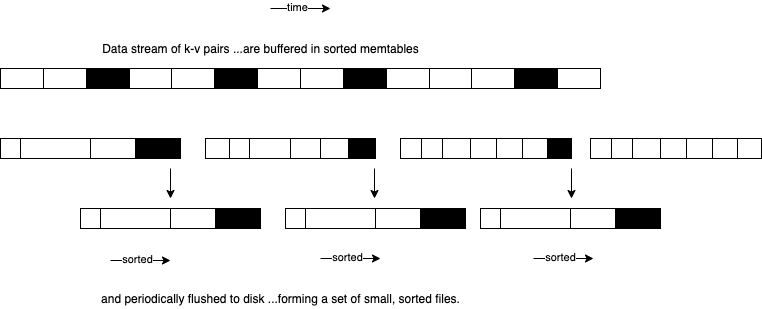

The diagram above was exported from draw.io. Its source (the exported page's mxGraphModel, read from the mxfile embedded in the PNG):
<mxGraphModel dx="653" dy="483" grid="1" gridSize="10" guides="1" tooltips="1" connect="1" arrows="1" fold="1" page="1" pageScale="1" pageWidth="850" pageHeight="1100" math="0" shadow="0">
  <root>
    <mxCell id="0" />
    <mxCell id="1" parent="0" />
    <mxCell id="2" value="" style="shape=table;html=1;whiteSpace=wrap;startSize=0;container=1;collapsible=0;childLayout=tableLayout;" vertex="1" parent="1">
      <mxGeometry y="250" width="600" height="20" as="geometry" />
    </mxCell>
    <mxCell id="3" value="" style="shape=partialRectangle;html=1;whiteSpace=wrap;collapsible=0;dropTarget=0;pointerEvents=0;fillColor=none;top=0;left=0;bottom=0;right=0;points=[[0,0.5],[1,0.5]];portConstraint=eastwest;" vertex="1" parent="2">
      <mxGeometry width="600" height="20" as="geometry" />
    </mxCell>
    <mxCell id="4" value="" style="shape=partialRectangle;html=1;whiteSpace=wrap;connectable=0;overflow=hidden;fillColor=none;top=0;left=0;bottom=0;right=0;" vertex="1" parent="3">
      <mxGeometry width="43" height="20" as="geometry" />
    </mxCell>
    <mxCell id="5" value="" style="shape=partialRectangle;html=1;whiteSpace=wrap;connectable=0;overflow=hidden;fillColor=none;top=0;left=0;bottom=0;right=0;" vertex="1" parent="3">
      <mxGeometry x="43" width="43" height="20" as="geometry" />
    </mxCell>
    <mxCell id="6" value="" style="shape=partialRectangle;html=1;whiteSpace=wrap;connectable=0;overflow=hidden;top=0;left=0;bottom=0;right=0;fillColor=#000000;" vertex="1" parent="3">
      <mxGeometry x="86" width="43" height="20" as="geometry" />
    </mxCell>
    <mxCell id="7" value="" style="shape=partialRectangle;html=1;whiteSpace=wrap;connectable=0;overflow=hidden;fillColor=none;top=0;left=0;bottom=0;right=0;" vertex="1" parent="3">
      <mxGeometry x="129" width="42" height="20" as="geometry" />
    </mxCell>
    <mxCell id="8" value="" style="shape=partialRectangle;html=1;whiteSpace=wrap;connectable=0;overflow=hidden;fillColor=none;top=0;left=0;bottom=0;right=0;" vertex="1" parent="3">
      <mxGeometry x="171" width="43" height="20" as="geometry" />
    </mxCell>
    <mxCell id="9" value="" style="shape=partialRectangle;html=1;whiteSpace=wrap;connectable=0;overflow=hidden;top=0;left=0;bottom=0;right=0;fillColor=#000000;" vertex="1" parent="3">
      <mxGeometry x="214" width="43" height="20" as="geometry" />
    </mxCell>
    <mxCell id="10" value="" style="shape=partialRectangle;html=1;whiteSpace=wrap;connectable=0;overflow=hidden;fillColor=none;top=0;left=0;bottom=0;right=0;" vertex="1" parent="3">
      <mxGeometry x="257" width="43" height="20" as="geometry" />
    </mxCell>
    <mxCell id="11" value="" style="shape=partialRectangle;html=1;whiteSpace=wrap;connectable=0;overflow=hidden;fillColor=none;top=0;left=0;bottom=0;right=0;" vertex="1" parent="3">
      <mxGeometry x="300" width="43" height="20" as="geometry" />
    </mxCell>
    <mxCell id="12" style="shape=partialRectangle;html=1;whiteSpace=wrap;connectable=0;overflow=hidden;top=0;left=0;bottom=0;right=0;fillColor=#000000;" vertex="1" parent="3">
      <mxGeometry x="343" width="43" height="20" as="geometry" />
    </mxCell>
    <mxCell id="13" style="shape=partialRectangle;html=1;whiteSpace=wrap;connectable=0;overflow=hidden;fillColor=none;top=0;left=0;bottom=0;right=0;" vertex="1" parent="3">
      <mxGeometry x="386" width="43" height="20" as="geometry" />
    </mxCell>
    <mxCell id="14" style="shape=partialRectangle;html=1;whiteSpace=wrap;connectable=0;overflow=hidden;fillColor=none;top=0;left=0;bottom=0;right=0;" vertex="1" parent="3">
      <mxGeometry x="429" width="42" height="20" as="geometry" />
    </mxCell>
    <mxCell id="15" style="shape=partialRectangle;html=1;whiteSpace=wrap;connectable=0;overflow=hidden;fillColor=none;top=0;left=0;bottom=0;right=0;" vertex="1" parent="3">
      <mxGeometry x="471" width="43" height="20" as="geometry" />
    </mxCell>
    <mxCell id="16" style="shape=partialRectangle;html=1;whiteSpace=wrap;connectable=0;overflow=hidden;top=0;left=0;bottom=0;right=0;fillColor=#000000;" vertex="1" parent="3">
      <mxGeometry x="514" width="43" height="20" as="geometry" />
    </mxCell>
    <mxCell id="17" style="shape=partialRectangle;html=1;whiteSpace=wrap;connectable=0;overflow=hidden;fillColor=none;top=0;left=0;bottom=0;right=0;" vertex="1" parent="3">
      <mxGeometry x="557" width="43" height="20" as="geometry" />
    </mxCell>
    <mxCell id="18" value="Data stream of k-v pairs ...are buffered in sorted memtables" style="text;html=1;align=center;verticalAlign=middle;resizable=0;points=[];autosize=1;" vertex="1" parent="1">
      <mxGeometry x="95" y="220" width="330" height="20" as="geometry" />
    </mxCell>
    <mxCell id="19" value="" style="shape=table;html=1;whiteSpace=wrap;startSize=0;container=1;collapsible=0;childLayout=tableLayout;" vertex="1" parent="1">
      <mxGeometry y="320" width="180" height="20" as="geometry" />
    </mxCell>
    <mxCell id="20" value="" style="shape=partialRectangle;html=1;whiteSpace=wrap;collapsible=0;dropTarget=0;pointerEvents=0;fillColor=none;top=0;left=0;bottom=0;right=0;points=[[0,0.5],[1,0.5]];portConstraint=eastwest;" vertex="1" parent="19">
      <mxGeometry width="180" height="20" as="geometry" />
    </mxCell>
    <mxCell id="21" value="" style="shape=partialRectangle;html=1;whiteSpace=wrap;connectable=0;overflow=hidden;fillColor=none;top=0;left=0;bottom=0;right=0;" vertex="1" parent="20">
      <mxGeometry width="20" height="20" as="geometry" />
    </mxCell>
    <mxCell id="22" value="" style="shape=partialRectangle;html=1;whiteSpace=wrap;connectable=0;overflow=hidden;fillColor=none;top=0;left=0;bottom=0;right=0;" vertex="1" parent="20">
      <mxGeometry x="20" width="70" height="20" as="geometry" />
    </mxCell>
    <mxCell id="23" value="" style="shape=partialRectangle;html=1;whiteSpace=wrap;connectable=0;overflow=hidden;fillColor=none;top=0;left=0;bottom=0;right=0;" vertex="1" parent="20">
      <mxGeometry x="90" width="45" height="20" as="geometry" />
    </mxCell>
    <mxCell id="24" value="" style="shape=partialRectangle;html=1;whiteSpace=wrap;connectable=0;overflow=hidden;top=0;left=0;bottom=0;right=0;fillColor=#000000;" vertex="1" parent="20">
      <mxGeometry x="135" width="45" height="20" as="geometry" />
    </mxCell>
    <mxCell id="25" value="" style="shape=table;html=1;whiteSpace=wrap;startSize=0;container=1;collapsible=0;childLayout=tableLayout;" vertex="1" parent="1">
      <mxGeometry x="205" y="320" width="170" height="20" as="geometry" />
    </mxCell>
    <mxCell id="26" value="" style="shape=partialRectangle;html=1;whiteSpace=wrap;collapsible=0;dropTarget=0;pointerEvents=0;fillColor=none;top=0;left=0;bottom=0;right=0;points=[[0,0.5],[1,0.5]];portConstraint=eastwest;" vertex="1" parent="25">
      <mxGeometry width="170" height="20" as="geometry" />
    </mxCell>
    <mxCell id="27" value="" style="shape=partialRectangle;html=1;whiteSpace=wrap;connectable=0;overflow=hidden;fillColor=none;top=0;left=0;bottom=0;right=0;" vertex="1" parent="26">
      <mxGeometry width="24" height="20" as="geometry" />
    </mxCell>
    <mxCell id="28" style="shape=partialRectangle;html=1;whiteSpace=wrap;connectable=0;overflow=hidden;fillColor=none;top=0;left=0;bottom=0;right=0;" vertex="1" parent="26">
      <mxGeometry x="24" width="20" height="20" as="geometry" />
    </mxCell>
    <mxCell id="29" style="shape=partialRectangle;html=1;whiteSpace=wrap;connectable=0;overflow=hidden;fillColor=none;top=0;left=0;bottom=0;right=0;" vertex="1" parent="26">
      <mxGeometry x="44" width="41" height="20" as="geometry" />
    </mxCell>
    <mxCell id="30" value="" style="shape=partialRectangle;html=1;whiteSpace=wrap;connectable=0;overflow=hidden;fillColor=none;top=0;left=0;bottom=0;right=0;" vertex="1" parent="26">
      <mxGeometry x="85" width="30" height="20" as="geometry" />
    </mxCell>
    <mxCell id="31" value="" style="shape=partialRectangle;html=1;whiteSpace=wrap;connectable=0;overflow=hidden;fillColor=none;top=0;left=0;bottom=0;right=0;" vertex="1" parent="26">
      <mxGeometry x="115" width="28" height="20" as="geometry" />
    </mxCell>
    <mxCell id="32" value="" style="shape=partialRectangle;html=1;whiteSpace=wrap;connectable=0;overflow=hidden;top=0;left=0;bottom=0;right=0;fillColor=#000000;" vertex="1" parent="26">
      <mxGeometry x="143" width="27" height="20" as="geometry" />
    </mxCell>
    <mxCell id="33" value="" style="shape=table;html=1;whiteSpace=wrap;startSize=0;container=1;collapsible=0;childLayout=tableLayout;" vertex="1" parent="1">
      <mxGeometry x="400" y="320" width="171" height="20" as="geometry" />
    </mxCell>
    <mxCell id="34" value="" style="shape=partialRectangle;html=1;whiteSpace=wrap;collapsible=0;dropTarget=0;pointerEvents=0;fillColor=none;top=0;left=0;bottom=0;right=0;points=[[0,0.5],[1,0.5]];portConstraint=eastwest;" vertex="1" parent="33">
      <mxGeometry width="171" height="20" as="geometry" />
    </mxCell>
    <mxCell id="35" style="shape=partialRectangle;html=1;whiteSpace=wrap;connectable=0;overflow=hidden;fillColor=none;top=0;left=0;bottom=0;right=0;" vertex="1" parent="34">
      <mxGeometry width="21" height="20" as="geometry" />
    </mxCell>
    <mxCell id="36" value="" style="shape=partialRectangle;html=1;whiteSpace=wrap;connectable=0;overflow=hidden;fillColor=none;top=0;left=0;bottom=0;right=0;" vertex="1" parent="34">
      <mxGeometry x="21" width="21" height="20" as="geometry" />
    </mxCell>
    <mxCell id="37" style="shape=partialRectangle;html=1;whiteSpace=wrap;connectable=0;overflow=hidden;fillColor=none;top=0;left=0;bottom=0;right=0;" vertex="1" parent="34">
      <mxGeometry x="42" width="28" height="20" as="geometry" />
    </mxCell>
    <mxCell id="38" style="shape=partialRectangle;html=1;whiteSpace=wrap;connectable=0;overflow=hidden;fillColor=none;top=0;left=0;bottom=0;right=0;" vertex="1" parent="34">
      <mxGeometry x="70" width="26" height="20" as="geometry" />
    </mxCell>
    <mxCell id="39" value="" style="shape=partialRectangle;html=1;whiteSpace=wrap;connectable=0;overflow=hidden;fillColor=none;top=0;left=0;bottom=0;right=0;" vertex="1" parent="34">
      <mxGeometry x="96" width="26" height="20" as="geometry" />
    </mxCell>
    <mxCell id="40" value="" style="shape=partialRectangle;html=1;whiteSpace=wrap;connectable=0;overflow=hidden;fillColor=none;top=0;left=0;bottom=0;right=0;" vertex="1" parent="34">
      <mxGeometry x="122" width="25" height="20" as="geometry" />
    </mxCell>
    <mxCell id="41" value="" style="shape=partialRectangle;html=1;whiteSpace=wrap;connectable=0;overflow=hidden;top=0;left=0;bottom=0;right=0;fillColor=#000000;" vertex="1" parent="34">
      <mxGeometry x="147" width="24" height="20" as="geometry" />
    </mxCell>
    <mxCell id="42" value="" style="shape=table;html=1;whiteSpace=wrap;startSize=0;container=1;collapsible=0;childLayout=tableLayout;" vertex="1" parent="1">
      <mxGeometry x="590" y="320" width="171" height="20" as="geometry" />
    </mxCell>
    <mxCell id="43" value="" style="shape=partialRectangle;html=1;whiteSpace=wrap;collapsible=0;dropTarget=0;pointerEvents=0;fillColor=none;top=0;left=0;bottom=0;right=0;points=[[0,0.5],[1,0.5]];portConstraint=eastwest;" vertex="1" parent="42">
      <mxGeometry width="171" height="20" as="geometry" />
    </mxCell>
    <mxCell id="44" style="shape=partialRectangle;html=1;whiteSpace=wrap;connectable=0;overflow=hidden;fillColor=none;top=0;left=0;bottom=0;right=0;" vertex="1" parent="43">
      <mxGeometry width="21" height="20" as="geometry" />
    </mxCell>
    <mxCell id="45" value="" style="shape=partialRectangle;html=1;whiteSpace=wrap;connectable=0;overflow=hidden;fillColor=none;top=0;left=0;bottom=0;right=0;" vertex="1" parent="43">
      <mxGeometry x="21" width="21" height="20" as="geometry" />
    </mxCell>
    <mxCell id="46" style="shape=partialRectangle;html=1;whiteSpace=wrap;connectable=0;overflow=hidden;fillColor=none;top=0;left=0;bottom=0;right=0;" vertex="1" parent="43">
      <mxGeometry x="42" width="28" height="20" as="geometry" />
    </mxCell>
    <mxCell id="47" style="shape=partialRectangle;html=1;whiteSpace=wrap;connectable=0;overflow=hidden;fillColor=none;top=0;left=0;bottom=0;right=0;" vertex="1" parent="43">
      <mxGeometry x="70" width="26" height="20" as="geometry" />
    </mxCell>
    <mxCell id="48" value="" style="shape=partialRectangle;html=1;whiteSpace=wrap;connectable=0;overflow=hidden;fillColor=none;top=0;left=0;bottom=0;right=0;" vertex="1" parent="43">
      <mxGeometry x="96" width="26" height="20" as="geometry" />
    </mxCell>
    <mxCell id="49" value="" style="shape=partialRectangle;html=1;whiteSpace=wrap;connectable=0;overflow=hidden;fillColor=none;top=0;left=0;bottom=0;right=0;" vertex="1" parent="43">
      <mxGeometry x="122" width="25" height="20" as="geometry" />
    </mxCell>
    <mxCell id="50" value="" style="shape=partialRectangle;html=1;whiteSpace=wrap;connectable=0;overflow=hidden;top=0;left=0;bottom=0;right=0;fillColor=none;" vertex="1" parent="43">
      <mxGeometry x="147" width="24" height="20" as="geometry" />
    </mxCell>
    <mxCell id="51" value="" style="shape=table;html=1;whiteSpace=wrap;startSize=0;container=1;collapsible=0;childLayout=tableLayout;" vertex="1" parent="1">
      <mxGeometry x="80" y="390" width="180" height="20" as="geometry" />
    </mxCell>
    <mxCell id="52" value="" style="shape=partialRectangle;html=1;whiteSpace=wrap;collapsible=0;dropTarget=0;pointerEvents=0;fillColor=none;top=0;left=0;bottom=0;right=0;points=[[0,0.5],[1,0.5]];portConstraint=eastwest;" vertex="1" parent="51">
      <mxGeometry width="180" height="20" as="geometry" />
    </mxCell>
    <mxCell id="53" value="" style="shape=partialRectangle;html=1;whiteSpace=wrap;connectable=0;overflow=hidden;fillColor=none;top=0;left=0;bottom=0;right=0;" vertex="1" parent="52">
      <mxGeometry width="20" height="20" as="geometry" />
    </mxCell>
    <mxCell id="54" value="" style="shape=partialRectangle;html=1;whiteSpace=wrap;connectable=0;overflow=hidden;fillColor=none;top=0;left=0;bottom=0;right=0;" vertex="1" parent="52">
      <mxGeometry x="20" width="70" height="20" as="geometry" />
    </mxCell>
    <mxCell id="55" value="" style="shape=partialRectangle;html=1;whiteSpace=wrap;connectable=0;overflow=hidden;fillColor=none;top=0;left=0;bottom=0;right=0;" vertex="1" parent="52">
      <mxGeometry x="90" width="45" height="20" as="geometry" />
    </mxCell>
    <mxCell id="56" value="" style="shape=partialRectangle;html=1;whiteSpace=wrap;connectable=0;overflow=hidden;top=0;left=0;bottom=0;right=0;fillColor=#000000;" vertex="1" parent="52">
      <mxGeometry x="135" width="45" height="20" as="geometry" />
    </mxCell>
    <mxCell id="57" value="" style="shape=table;html=1;whiteSpace=wrap;startSize=0;container=1;collapsible=0;childLayout=tableLayout;" vertex="1" parent="1">
      <mxGeometry x="285" y="390" width="180" height="20" as="geometry" />
    </mxCell>
    <mxCell id="58" value="" style="shape=partialRectangle;html=1;whiteSpace=wrap;collapsible=0;dropTarget=0;pointerEvents=0;fillColor=none;top=0;left=0;bottom=0;right=0;points=[[0,0.5],[1,0.5]];portConstraint=eastwest;" vertex="1" parent="57">
      <mxGeometry width="180" height="20" as="geometry" />
    </mxCell>
    <mxCell id="59" value="" style="shape=partialRectangle;html=1;whiteSpace=wrap;connectable=0;overflow=hidden;fillColor=none;top=0;left=0;bottom=0;right=0;" vertex="1" parent="58">
      <mxGeometry width="20" height="20" as="geometry" />
    </mxCell>
    <mxCell id="60" value="" style="shape=partialRectangle;html=1;whiteSpace=wrap;connectable=0;overflow=hidden;fillColor=none;top=0;left=0;bottom=0;right=0;" vertex="1" parent="58">
      <mxGeometry x="20" width="70" height="20" as="geometry" />
    </mxCell>
    <mxCell id="61" value="" style="shape=partialRectangle;html=1;whiteSpace=wrap;connectable=0;overflow=hidden;fillColor=none;top=0;left=0;bottom=0;right=0;" vertex="1" parent="58">
      <mxGeometry x="90" width="45" height="20" as="geometry" />
    </mxCell>
    <mxCell id="62" value="" style="shape=partialRectangle;html=1;whiteSpace=wrap;connectable=0;overflow=hidden;top=0;left=0;bottom=0;right=0;fillColor=#000000;" vertex="1" parent="58">
      <mxGeometry x="135" width="45" height="20" as="geometry" />
    </mxCell>
    <mxCell id="63" value="" style="shape=table;html=1;whiteSpace=wrap;startSize=0;container=1;collapsible=0;childLayout=tableLayout;" vertex="1" parent="1">
      <mxGeometry x="480" y="390" width="180" height="20" as="geometry" />
    </mxCell>
    <mxCell id="64" value="" style="shape=partialRectangle;html=1;whiteSpace=wrap;collapsible=0;dropTarget=0;pointerEvents=0;fillColor=none;top=0;left=0;bottom=0;right=0;points=[[0,0.5],[1,0.5]];portConstraint=eastwest;" vertex="1" parent="63">
      <mxGeometry width="180" height="20" as="geometry" />
    </mxCell>
    <mxCell id="65" value="" style="shape=partialRectangle;html=1;whiteSpace=wrap;connectable=0;overflow=hidden;fillColor=none;top=0;left=0;bottom=0;right=0;" vertex="1" parent="64">
      <mxGeometry width="20" height="20" as="geometry" />
    </mxCell>
    <mxCell id="66" value="" style="shape=partialRectangle;html=1;whiteSpace=wrap;connectable=0;overflow=hidden;fillColor=none;top=0;left=0;bottom=0;right=0;" vertex="1" parent="64">
      <mxGeometry x="20" width="70" height="20" as="geometry" />
    </mxCell>
    <mxCell id="67" value="" style="shape=partialRectangle;html=1;whiteSpace=wrap;connectable=0;overflow=hidden;fillColor=none;top=0;left=0;bottom=0;right=0;" vertex="1" parent="64">
      <mxGeometry x="90" width="45" height="20" as="geometry" />
    </mxCell>
    <mxCell id="68" value="" style="shape=partialRectangle;html=1;whiteSpace=wrap;connectable=0;overflow=hidden;top=0;left=0;bottom=0;right=0;fillColor=#000000;" vertex="1" parent="64">
      <mxGeometry x="135" width="45" height="20" as="geometry" />
    </mxCell>
    <mxCell id="69" value="" style="endArrow=classic;html=1;" edge="1" parent="1">
      <mxGeometry width="50" height="50" relative="1" as="geometry">
        <mxPoint x="110" y="442" as="sourcePoint" />
        <mxPoint x="170" y="442" as="targetPoint" />
      </mxGeometry>
    </mxCell>
    <mxCell id="70" value="sorted" style="edgeLabel;html=1;align=center;verticalAlign=middle;resizable=0;points=[];" vertex="1" connectable="0" parent="69">
      <mxGeometry x="-0.1333" y="2" relative="1" as="geometry">
        <mxPoint as="offset" />
      </mxGeometry>
    </mxCell>
    <mxCell id="71" value="" style="endArrow=classic;html=1;" edge="1" parent="1">
      <mxGeometry width="50" height="50" relative="1" as="geometry">
        <mxPoint x="320" y="440" as="sourcePoint" />
        <mxPoint x="380" y="440" as="targetPoint" />
      </mxGeometry>
    </mxCell>
    <mxCell id="72" value="sorted" style="edgeLabel;html=1;align=center;verticalAlign=middle;resizable=0;points=[];" vertex="1" connectable="0" parent="71">
      <mxGeometry x="-0.1333" y="2" relative="1" as="geometry">
        <mxPoint as="offset" />
      </mxGeometry>
    </mxCell>
    <mxCell id="73" value="" style="endArrow=classic;html=1;" edge="1" parent="1">
      <mxGeometry width="50" height="50" relative="1" as="geometry">
        <mxPoint x="533" y="440" as="sourcePoint" />
        <mxPoint x="593" y="440" as="targetPoint" />
      </mxGeometry>
    </mxCell>
    <mxCell id="74" value="sorted" style="edgeLabel;html=1;align=center;verticalAlign=middle;resizable=0;points=[];" vertex="1" connectable="0" parent="73">
      <mxGeometry x="-0.1333" y="2" relative="1" as="geometry">
        <mxPoint as="offset" />
      </mxGeometry>
    </mxCell>
    <mxCell id="75" value="" style="endArrow=classic;html=1;" edge="1" parent="1">
      <mxGeometry width="50" height="50" relative="1" as="geometry">
        <mxPoint x="170" y="350" as="sourcePoint" />
        <mxPoint x="170" y="380" as="targetPoint" />
      </mxGeometry>
    </mxCell>
    <mxCell id="76" value="" style="endArrow=classic;html=1;" edge="1" parent="1">
      <mxGeometry width="50" height="50" relative="1" as="geometry">
        <mxPoint x="374" y="350" as="sourcePoint" />
        <mxPoint x="374" y="380" as="targetPoint" />
      </mxGeometry>
    </mxCell>
    <mxCell id="77" value="" style="endArrow=classic;html=1;" edge="1" parent="1">
      <mxGeometry width="50" height="50" relative="1" as="geometry">
        <mxPoint x="571" y="350" as="sourcePoint" />
        <mxPoint x="571" y="380" as="targetPoint" />
      </mxGeometry>
    </mxCell>
    <mxCell id="78" value="and periodically flushed to disk ...forming a set of small, sorted files." style="text;html=1;align=center;verticalAlign=middle;resizable=0;points=[];autosize=1;" vertex="1" parent="1">
      <mxGeometry x="95" y="470" width="370" height="20" as="geometry" />
    </mxCell>
    <mxCell id="79" value="" style="endArrow=classic;html=1;" edge="1" parent="1">
      <mxGeometry width="50" height="50" relative="1" as="geometry">
        <mxPoint x="270" y="190" as="sourcePoint" />
        <mxPoint x="330" y="190" as="targetPoint" />
      </mxGeometry>
    </mxCell>
    <mxCell id="80" value="time" style="edgeLabel;html=1;align=center;verticalAlign=middle;resizable=0;points=[];" vertex="1" connectable="0" parent="79">
      <mxGeometry x="-0.1333" y="2" relative="1" as="geometry">
        <mxPoint as="offset" />
      </mxGeometry>
    </mxCell>
  </root>
</mxGraphModel>